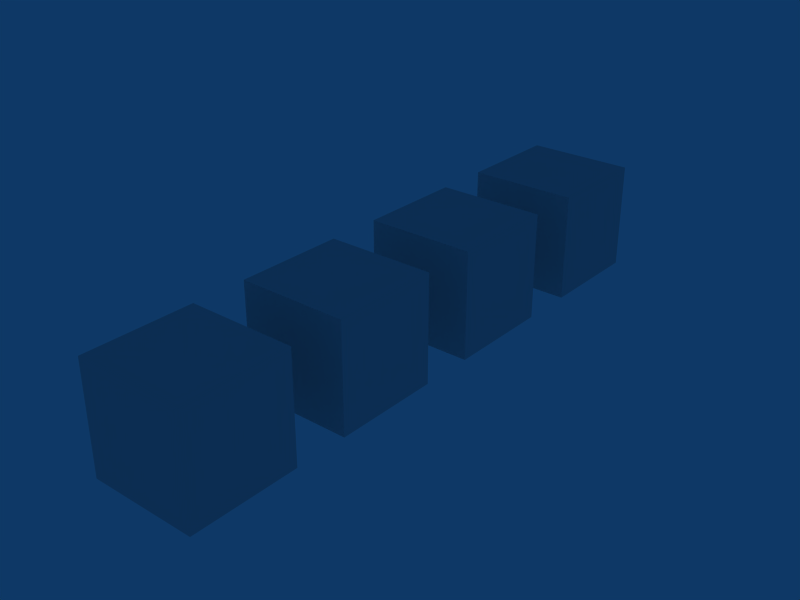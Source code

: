 # Source: workflow_conversion_bulk_rname_path.test.blend  (saved by Blender 2.49.2; exported with 4.5.12 LTS)
import bpy
from mathutils import Matrix  # noqa: F401  (used for matrix-valued properties, if any)

bpy.ops.wm.read_factory_settings(use_empty=True)
scene = bpy.context.scene
scene.name = 'Scene'

# ---- collections
col_collection_1 = bpy.data.collections.new('Collection 1'); scene.collection.children.link(col_collection_1)

# ---- materials (node trees are filled in below, after node groups)
mat_material = bpy.data.materials.new('Material')
mat_material.alpha_threshold = 0.0
mat_material.roughness = 0.5
mat_material.line_color = (0.0, 0.0, 0.0, 1.0)

# ---- material node trees

# ---- world
world_world = bpy.data.worlds.new('World'); scene.world = world_world
world_world.color = (0.05656, 0.2208, 0.4)
world_world.use_sun_shadow = False
world_world.sun_shadow_jitter_overblur = 0.0
world_world.cycles.sampling_method = 'MANUAL'
world_world.cycles.sample_map_resolution = 256

# ---- meshes
me_cube_004 = bpy.data.meshes.new('Cube.004')
me_cube_004.from_pydata([(1.0, 1.0, -1.0), (1.0, -1.0, -1.0), (-1.0, -1.0, -1.0), (-1.0, 1.0, -1.0), (1.0, 1.0, 1.0), (1.0, -1.0, 1.0), (-1.0, -1.0, 1.0), (-1.0, 1.0, 1.0)], [], [(0, 1, 2, 3), (4, 7, 6, 5), (0, 4, 5, 1), (1, 5, 6, 2), (2, 6, 7, 3), (4, 0, 3, 7)])
me_cube_004.materials.append(mat_material)
me_cube_004.use_remesh_preserve_volume = False
me_cube_004.use_remesh_preserve_attributes = False
me_cube_004.use_mirror_vertex_groups = False
me_cube_004.update()
me_cube_001 = bpy.data.meshes.new('Cube.001')
me_cube_001.from_pydata([(1.0, 1.0, -1.0), (1.0, -1.0, -1.0), (-1.0, -1.0, -1.0), (-1.0, 1.0, -1.0), (1.0, 1.0, 1.0), (1.0, -1.0, 1.0), (-1.0, -1.0, 1.0), (-1.0, 1.0, 1.0)], [], [(0, 1, 2, 3), (4, 7, 6, 5), (0, 4, 5, 1), (1, 5, 6, 2), (2, 6, 7, 3), (4, 0, 3, 7)])
me_cube_001.materials.append(mat_material)
me_cube_001.use_remesh_preserve_volume = False
me_cube_001.use_remesh_preserve_attributes = False
me_cube_001.use_mirror_vertex_groups = False
me_cube_001.update()
me_cube_002 = bpy.data.meshes.new('Cube.002')
me_cube_002.from_pydata([(1.0, 1.0, -1.0), (1.0, -1.0, -1.0), (-1.0, -1.0, -1.0), (-1.0, 1.0, -1.0), (1.0, 1.0, 1.0), (1.0, -1.0, 1.0), (-1.0, -1.0, 1.0), (-1.0, 1.0, 1.0)], [], [(0, 1, 2, 3), (4, 7, 6, 5), (0, 4, 5, 1), (1, 5, 6, 2), (2, 6, 7, 3), (4, 0, 3, 7)])
me_cube_002.materials.append(mat_material)
me_cube_002.use_remesh_preserve_volume = False
me_cube_002.use_remesh_preserve_attributes = False
me_cube_002.use_mirror_vertex_groups = False
me_cube_002.update()
me_cube_003 = bpy.data.meshes.new('Cube.003')
me_cube_003.from_pydata([(1.0, 1.0, -1.0), (1.0, -1.0, -1.0), (-1.0, -1.0, -1.0), (-1.0, 1.0, -1.0), (1.0, 1.0, 1.0), (1.0, -1.0, 1.0), (-1.0, -1.0, 1.0), (-1.0, 1.0, 1.0)], [], [(0, 1, 2, 3), (4, 7, 6, 5), (0, 4, 5, 1), (1, 5, 6, 2), (2, 6, 7, 3), (4, 0, 3, 7)])
me_cube_003.materials.append(mat_material)
me_cube_003.use_remesh_preserve_volume = False
me_cube_003.use_remesh_preserve_attributes = False
me_cube_003.use_mirror_vertex_groups = False
me_cube_003.update()

# ---- objects
ob_objrnamepath = bpy.data.objects.new('OBJrnamepath', None)
ob_cube_003 = bpy.data.objects.new('Cube.003', me_cube_004)
ob_objnoprops = bpy.data.objects.new('OBJnoprops', None)
ob_cube = bpy.data.objects.new('Cube', me_cube_001)
ob_objpath = bpy.data.objects.new('OBJpath', None)
ob_cube_001 = bpy.data.objects.new('Cube.001', me_cube_002)
ob_objrname = bpy.data.objects.new('OBJrname', None)
ob_cube_002 = bpy.data.objects.new('Cube.002', me_cube_003)

# ---- transforms, parenting, visibility, modifiers, constraints
ob_objrnamepath.location = (0.0, -9.0, 0.0)
ob_objrnamepath.lock_rotations_4d = False
ob_objrnamepath.empty_display_type = 'ARROWS'
ob_objrnamepath.empty_image_offset = (0.0, 0.0)
ob_objrnamepath.lineart.crease_threshold = 0.0
ob_cube_003.parent = ob_objrnamepath
ob_cube_003.location = (0.0, 0.0, 0.0)
ob_cube_003.lock_rotations_4d = False
ob_cube_003.empty_display_type = 'ARROWS'
ob_cube_003.lineart.crease_threshold = 0.0
ob_objnoprops.location = (0.0, 0.0, 0.0)
ob_objnoprops.lock_rotations_4d = False
ob_objnoprops.empty_display_type = 'ARROWS'
ob_objnoprops.empty_image_offset = (0.0, 0.0)
ob_objnoprops.lineart.crease_threshold = 0.0
ob_cube.parent = ob_objnoprops
ob_cube.location = (0.0, 0.0, 0.0)
ob_cube.lock_rotations_4d = False
ob_cube.empty_display_type = 'ARROWS'
ob_cube.lineart.crease_threshold = 0.0
ob_objpath.location = (0.0, -3.0, 0.0)
ob_objpath.lock_rotations_4d = False
ob_objpath.empty_display_type = 'ARROWS'
ob_objpath.empty_image_offset = (0.0, 0.0)
ob_objpath.lineart.crease_threshold = 0.0
ob_cube_001.parent = ob_objpath
ob_cube_001.location = (0.0, 0.0, 0.0)
ob_cube_001.lock_rotations_4d = False
ob_cube_001.empty_display_type = 'ARROWS'
ob_cube_001.lineart.crease_threshold = 0.0
ob_objrname.location = (0.0, -6.0, 0.0)
ob_objrname.lock_rotations_4d = False
ob_objrname.empty_display_type = 'ARROWS'
ob_objrname.empty_image_offset = (0.0, 0.0)
ob_objrname.lineart.crease_threshold = 0.0
ob_cube_002.parent = ob_objrname
ob_cube_002.location = (0.0, 0.0, 0.0)
ob_cube_002.lock_rotations_4d = False
ob_cube_002.empty_display_type = 'ARROWS'
ob_cube_002.lineart.crease_threshold = 0.0

# ---- collection membership
col_collection_1.objects.link(ob_objrnamepath)
col_collection_1.objects.link(ob_cube_003)
col_collection_1.objects.link(ob_objnoprops)
col_collection_1.objects.link(ob_cube)
col_collection_1.objects.link(ob_objpath)
col_collection_1.objects.link(ob_cube_001)
col_collection_1.objects.link(ob_objrname)
col_collection_1.objects.link(ob_cube_002)

# ---- scene / render settings (as saved in the file)
scene.frame_start = 1; scene.frame_end = 250; scene.frame_set(1)
scene.render.engine = 'BLENDER_EEVEE_NEXT'
scene.render.image_settings.file_format = 'JPEG'
scene.render.image_settings.color_mode = 'RGB'
scene.render.image_settings.compression = 90
scene.render.resolution_x = 800
scene.render.resolution_y = 600
scene.render.pixel_aspect_x = 100.0
scene.render.pixel_aspect_y = 100.0
scene.render.fps = 25
scene.render.dither_intensity = 0.0
scene.render.use_compositing = False
scene.render.use_sequencer = False
scene.render.bake_margin = 2
scene.render.bake_bias = 0.0
scene.render.use_stamp_time = False
scene.render.use_stamp_date = False
scene.render.use_stamp_frame = False
scene.render.use_stamp_camera = False
scene.render.use_stamp_scene = False
scene.render.use_stamp_filename = False
scene.render.use_stamp_render_time = False
scene.render.stamp_font_size = 0
scene.cycles.use_denoising = False
scene.cycles.samples = 10
scene.cycles.sampling_pattern = 'TABULATED_SOBOL'
scene.cycles.light_sampling_threshold = 0.0
scene.cycles.use_adaptive_sampling = False
scene.cycles.use_light_tree = False
scene.cycles.blur_glossy = 0.0
scene.cycles.volume_bounces = 1
scene.cycles.pixel_filter_type = 'GAUSSIAN'
scene.cycles.sample_clamp_indirect = 0.0
scene.view_settings.view_transform = 'Raw'
bpy.context.view_layer.update()

# ---- added for rendering (the .blend has no active camera): camera
cam_auto = bpy.data.cameras.new('AutoCamera')
cam_auto.lens = 50.0
cam_auto.sensor_width = 36.0
cam_auto.clip_end = 1000.0
ob_auto_camera = bpy.data.objects.new('AutoCamera', cam_auto)
scene.collection.objects.link(ob_auto_camera)
ob_auto_camera.location = (10.5085, -17.1102, 8.40683)
ob_auto_camera.rotation_euler = (1.09748, -7.21219e-08, 0.694738)
scene.camera = ob_auto_camera
bpy.context.view_layer.update()
